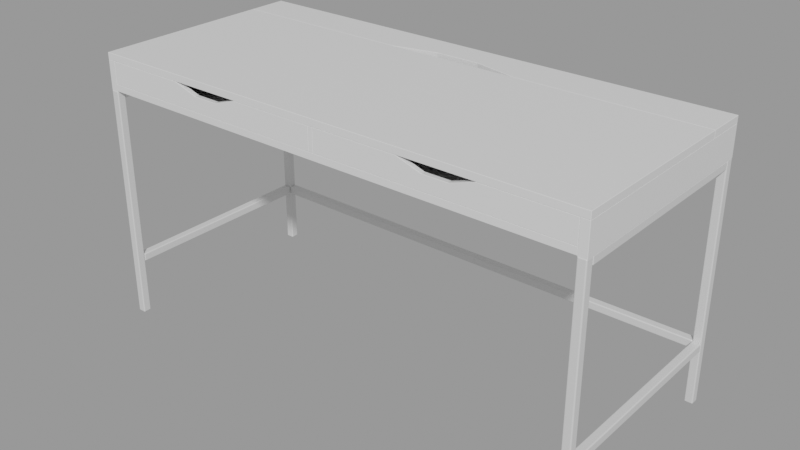 # Source: alex-office-desk_ec791f04-b5e9-46af-ae5b-69cdbeb07c07.blend  (saved by Blender 3.0.42; exported with 4.5.12 LTS)
import bpy
from mathutils import Matrix  # noqa: F401  (used for matrix-valued properties, if any)

bpy.ops.wm.read_factory_settings(use_empty=True)
scene = bpy.context.scene
scene.name = 'upload'

# ---- collections
col_alex_office_desk = bpy.data.collections.new('ALEX Office Desk'); scene.collection.children.link(col_alex_office_desk)

# ---- materials (node trees are filled in below, after node groups)
mat_plastic = bpy.data.materials.new('plastic')
mat_plastic.use_transparent_shadow = False
mat_metal_white = bpy.data.materials.new('Metal_white')
mat_metal_white.use_transparent_shadow = False

# ---- material node trees
mat_plastic.use_nodes = True; mat_plastic.node_tree.nodes.clear()
_N = mat_plastic.node_tree.nodes; _L = mat_plastic.node_tree.links
n0 = _N.new('ShaderNodeBsdfPrincipled'); n0.name = 'Principled BSDF'; n0.location = (10, 300)
n0.distribution = 'GGX'
n0.subsurface_method = 'RANDOM_WALK_SKIN'
n0.inputs[2].default_value = 0.3991
n0.inputs[3].default_value = 1.45
n0.inputs[13].default_value = 0.6376
n0.inputs[27].default_value = (0.0, 0.0, 0.0, 1.0)
n0.inputs[28].default_value = 1.0
n1 = _N.new('ShaderNodeOutputMaterial'); n1.name = 'Material Output'; n1.location = (300, 300)
_L.new(n0.outputs[0], n1.inputs[0])
n1.is_active_output = True
mat_metal_white.use_nodes = True; mat_metal_white.node_tree.nodes.clear()
_N = mat_metal_white.node_tree.nodes; _L = mat_metal_white.node_tree.links
n0 = _N.new('ShaderNodeBsdfPrincipled'); n0.name = 'Principled BSDF'; n0.location = (10, 300)
n0.distribution = 'GGX'
n0.subsurface_method = 'RANDOM_WALK_SKIN'
n0.inputs[1].default_value = 0.2018
n0.inputs[2].default_value = 0.5092
n0.inputs[3].default_value = 1.45
n0.inputs[27].default_value = (0.0, 0.0, 0.0, 1.0)
n0.inputs[28].default_value = 1.0
n1 = _N.new('ShaderNodeOutputMaterial'); n1.name = 'Material Output'; n1.location = (300, 300)
_L.new(n0.outputs[0], n1.inputs[0])
n1.is_active_output = True

# ---- meshes
me_cube_013 = bpy.data.meshes.new('Cube.013')
me_cube_013.from_pydata([(-0.6412, 0.2745, 0.6331), (-0.6412, 0.2869, 0.6331), (-0.6412, 0.2869, 0.6909), (-0.6412, 0.2745, 0.6909), (0.6362, 0.2869, 0.6331), (0.6362, 0.2745, 0.6331), (0.6362, 0.2745, 0.6909), (0.6362, 0.2869, 0.6909)], [], [(3, 0, 5, 6), (7, 4, 1, 2), (3, 6, 7, 2), (5, 0, 1, 4), (6, 5, 4, 7), (2, 1, 0, 3)])
_uv = me_cube_013.uv_layers.new(name='UVMap')
_uv.uv.foreach_set('vector', [0.625, 0.1238, 0.375, 0.1238, 0.375, 0.6262, 0.625, 0.6262, 0.625, 0.6238, 0.375, 0.6238, 0.125, 0.6238, 0.625, 0.1262, 0.875, 0.6262, 0.625, 0.6262, 0.625, 0.6238, 0.875, 0.6238, 0.375, 0.6262, 0.125, 0.6262, 0.125, 0.6238, 0.375, 0.6238, 0.625, 0.6262, 0.375, 0.6262, 0.375, 0.6238, 0.625, 0.6238, 0.625, 0.1262, 0.375, 0.1262, 0.375, 0.1238, 0.625, 0.1238])
me_cube_013.materials.append(mat_plastic)
me_cube_013.use_remesh_fix_poles = True
me_cube_013.use_remesh_preserve_attributes = False
me_cube_013.update()
me_cube_012 = bpy.data.meshes.new('Cube.012')
me_cube_012.from_pydata([(-0.6412, -0.2869, 0.6331), (-0.6412, -0.2744, 0.6331), (-0.6412, -0.2744, 0.6909), (-0.6412, -0.2869, 0.6909), (-0.008684, -0.2744, 0.6331), (-0.008684, -0.2869, 0.6331), (-0.008684, -0.2869, 0.6909), (-0.008684, -0.2744, 0.6909), (-0.4211, -0.2869, 0.6909), (-0.2287, -0.2869, 0.6909), (-0.357, -0.2869, 0.6704), (-0.2928, -0.2869, 0.6704), (-0.2287, -0.2744, 0.6909), (-0.4211, -0.2744, 0.6909), (-0.2928, -0.2744, 0.6704), (-0.357, -0.2744, 0.6704), (-0.2287, -0.2869, 0.6331), (-0.4211, -0.2869, 0.6331), (-0.2928, -0.2869, 0.6331), (-0.357, -0.2869, 0.6331), (-0.4211, -0.2744, 0.6331), (-0.2287, -0.2744, 0.6331), (-0.357, -0.2744, 0.6331), (-0.2928, -0.2744, 0.6331), (0.003733, -0.2869, 0.6331), (0.003733, -0.2744, 0.6331), (0.003733, -0.2744, 0.6909), (0.003733, -0.2869, 0.6909), (0.6362, -0.2744, 0.6331), (0.6362, -0.2869, 0.6331), (0.6362, -0.2869, 0.6909), (0.6362, -0.2744, 0.6909), (0.2237, -0.2869, 0.6909), (0.4162, -0.2869, 0.6909), (0.2879, -0.2869, 0.6704), (0.352, -0.2869, 0.6704), (0.4162, -0.2744, 0.6909), (0.2237, -0.2744, 0.6909), (0.352, -0.2744, 0.6704), (0.2879, -0.2744, 0.6704), (0.4162, -0.2869, 0.6331), (0.2237, -0.2869, 0.6331), (0.352, -0.2869, 0.6331), (0.2879, -0.2869, 0.6331), (0.2237, -0.2744, 0.6331), (0.4162, -0.2744, 0.6331), (0.2879, -0.2744, 0.6331), (0.352, -0.2744, 0.6331)], [], [(13, 20, 1, 2), (7, 4, 21, 12), (3, 0, 17, 8), (5, 16, 21, 4), (6, 5, 4, 7), (2, 1, 0, 3), (9, 16, 5, 6), (17, 0, 1, 20), (3, 8, 13, 2), (17, 20, 22, 19), (19, 22, 23, 18), (18, 23, 21, 16), (9, 12, 14, 11), (11, 14, 15, 10), (10, 15, 13, 8), (20, 13, 15, 22), (22, 15, 14, 23), (23, 14, 12, 21), (16, 9, 11, 18), (18, 11, 10, 19), (19, 10, 8, 17), (9, 6, 7, 12), (37, 44, 25, 26), (31, 28, 45, 36), (27, 24, 41, 32), (29, 40, 45, 28), (30, 29, 28, 31), (26, 25, 24, 27), (33, 40, 29, 30), (41, 24, 25, 44), (27, 32, 37, 26), (41, 44, 46, 43), (43, 46, 47, 42), (42, 47, 45, 40), (33, 36, 38, 35), (35, 38, 39, 34), (34, 39, 37, 32), (44, 37, 39, 46), (46, 39, 38, 47), (47, 38, 36, 45), (40, 33, 35, 42), (42, 35, 34, 43), (43, 34, 32, 41), (33, 30, 31, 36)])
_uv = me_cube_012.uv_layers.new(name='UVMap')
_uv.uv.foreach_set('vector', [0.625, 0.3303, 0.2275, 0.6238, 0.125, 0.6238, 0.625, 0.1262, 0.625, 0.6238, 0.375, 0.6238, 0.2725, 0.6238, 0.625, 0.4197, 0.625, 0.1238, 0.375, 0.1238, 0.375, 0.3299, 0.625, 0.3299, 0.375, 0.6262, 0.2725, 0.6262, 0.2725, 0.6238, 0.375, 0.6238, 0.625, 0.6262, 0.375, 0.6262, 0.375, 0.6238, 0.625, 0.6238, 0.625, 0.1262, 0.375, 0.1262, 0.375, 0.1238, 0.625, 0.1238, 0.625, 0.4201, 0.375, 0.4201, 0.375, 0.6262, 0.625, 0.6262, 0.2275, 0.6262, 0.125, 0.6262, 0.125, 0.6238, 0.2275, 0.6238, 0.875, 0.6262, 0.7725, 0.6262, 0.7725, 0.6238, 0.875, 0.6238, 0.2275, 0.6262, 0.2275, 0.6238, 0.2425, 0.6238, 0.2425, 0.6262, 0.2425, 0.6262, 0.2425, 0.6238, 0.2575, 0.6238, 0.2575, 0.6262, 0.2575, 0.6262, 0.2575, 0.6238, 0.2725, 0.6238, 0.2725, 0.6262, 0.7275, 0.6262, 0.7275, 0.6238, 0.7425, 0.6238, 0.7425, 0.6262, 0.7425, 0.6262, 0.7425, 0.6238, 0.7575, 0.6238, 0.7575, 0.6262, 0.7575, 0.6262, 0.7575, 0.6238, 0.7725, 0.6238, 0.7725, 0.6262, 0.2275, 0.6238, 0.625, 0.3303, 0.625, 0.3601, 0.2425, 0.6238, 0.2425, 0.6238, 0.625, 0.3601, 0.625, 0.3899, 0.2575, 0.6238, 0.2575, 0.6238, 0.625, 0.3899, 0.625, 0.4197, 0.2725, 0.6238, 0.375, 0.4201, 0.625, 0.4201, 0.625, 0.39, 0.375, 0.39, 0.375, 0.39, 0.625, 0.39, 0.625, 0.36, 0.375, 0.36, 0.375, 0.36, 0.625, 0.36, 0.625, 0.3299, 0.375, 0.3299, 0.7275, 0.6262, 0.625, 0.6262, 0.625, 0.6238, 0.7275, 0.6238, 0.625, 0.3303, 0.2275, 0.6238, 0.125, 0.6238, 0.625, 0.1262, 0.625, 0.6238, 0.375, 0.6238, 0.2725, 0.6238, 0.625, 0.4197, 0.625, 0.1238, 0.375, 0.1238, 0.375, 0.3299, 0.625, 0.3299, 0.375, 0.6262, 0.2725, 0.6262, 0.2725, 0.6238, 0.375, 0.6238, 0.625, 0.6262, 0.375, 0.6262, 0.375, 0.6238, 0.625, 0.6238, 0.625, 0.1262, 0.375, 0.1262, 0.375, 0.1238, 0.625, 0.1238, 0.625, 0.4201, 0.375, 0.4201, 0.375, 0.6262, 0.625, 0.6262, 0.2275, 0.6262, 0.125, 0.6262, 0.125, 0.6238, 0.2275, 0.6238, 0.875, 0.6262, 0.7725, 0.6262, 0.7725, 0.6238, 0.875, 0.6238, 0.2275, 0.6262, 0.2275, 0.6238, 0.2425, 0.6238, 0.2425, 0.6262, 0.2425, 0.6262, 0.2425, 0.6238, 0.2575, 0.6238, 0.2575, 0.6262, 0.2575, 0.6262, 0.2575, 0.6238, 0.2725, 0.6238, 0.2725, 0.6262, 0.7275, 0.6262, 0.7275, 0.6238, 0.7425, 0.6238, 0.7425, 0.6262, 0.7425, 0.6262, 0.7425, 0.6238, 0.7575, 0.6238, 0.7575, 0.6262, 0.7575, 0.6262, 0.7575, 0.6238, 0.7725, 0.6238, 0.7725, 0.6262, 0.2275, 0.6238, 0.625, 0.3303, 0.625, 0.3601, 0.2425, 0.6238, 0.2425, 0.6238, 0.625, 0.3601, 0.625, 0.3899, 0.2575, 0.6238, 0.2575, 0.6238, 0.625, 0.3899, 0.625, 0.4197, 0.2725, 0.6238, 0.375, 0.4201, 0.625, 0.4201, 0.625, 0.39, 0.375, 0.39, 0.375, 0.39, 0.625, 0.39, 0.625, 0.36, 0.375, 0.36, 0.375, 0.36, 0.625, 0.36, 0.625, 0.3299, 0.375, 0.3299, 0.7275, 0.6262, 0.625, 0.6262, 0.625, 0.6238, 0.7275, 0.6238])
me_cube_012.materials.append(mat_plastic)
me_cube_012.use_remesh_fix_poles = True
me_cube_012.use_remesh_preserve_attributes = False
me_cube_012.update()
me_cube_010 = bpy.data.meshes.new('Cube.010')
me_cube_010.from_pydata([(0.003733, -0.2869, 0.6331), (-0.008684, -0.2869, 0.6331), (-0.008684, -0.2869, 0.6909), (0.003733, -0.2869, 0.6909), (-0.008684, 0.1678, 0.6331), (0.003733, 0.1678, 0.6331), (0.003733, 0.1678, 0.6909), (-0.008684, 0.1678, 0.6909)], [], [(3, 0, 5, 6), (7, 4, 1, 2), (3, 6, 7, 2), (5, 0, 1, 4), (6, 5, 4, 7), (2, 1, 0, 3)])
_uv = me_cube_010.uv_layers.new(name='UVMap')
_uv.uv.foreach_set('vector', [0.625, 0.1238, 0.375, 0.1238, 0.375, 0.6262, 0.625, 0.6262, 0.625, 0.6238, 0.375, 0.6238, 0.125, 0.6238, 0.625, 0.1262, 0.875, 0.6262, 0.625, 0.6262, 0.625, 0.6238, 0.875, 0.6238, 0.375, 0.6262, 0.125, 0.6262, 0.125, 0.6238, 0.375, 0.6238, 0.625, 0.6262, 0.375, 0.6262, 0.375, 0.6238, 0.625, 0.6238, 0.625, 0.1262, 0.375, 0.1262, 0.375, 0.1238, 0.625, 0.1238])
me_cube_010.materials.append(mat_plastic)
me_cube_010.use_remesh_fix_poles = True
me_cube_010.use_remesh_preserve_attributes = False
me_cube_010.update()
me_cube_009 = bpy.data.meshes.new('Cube.009')
me_cube_009.from_pydata([(0.6577, 0.2869, 0.6909), (0.6577, 0.2869, 0.7089), (0.6577, 0.1816, 0.6909), (0.6577, 0.1816, 0.7089), (-0.6627, 0.2869, 0.7089), (-0.6627, 0.2869, 0.6909), (-0.6627, 0.1816, 0.6909), (-0.6627, 0.1816, 0.7089), (-0.1785, 0.1816, 0.6909), (0.1735, 0.1816, 0.6909), (-0.06114, 0.2084, 0.6909), (0.05619, 0.2084, 0.6909), (0.1735, 0.1816, 0.7089), (-0.1785, 0.1816, 0.7089), (0.05619, 0.2084, 0.7089), (-0.06114, 0.2084, 0.7089), (-0.1785, 0.2869, 0.6909), (0.1735, 0.2869, 0.6909), (-0.06114, 0.2869, 0.6909), (0.05619, 0.2869, 0.6909), (0.1735, 0.2869, 0.7089), (-0.1785, 0.2869, 0.7089), (0.05619, 0.2869, 0.7089), (-0.06114, 0.2869, 0.7089)], [], [(2, 9, 17, 0), (0, 1, 3, 2), (5, 6, 7, 4), (3, 12, 9, 2), (16, 5, 4, 21), (0, 17, 20, 1), (21, 4, 7, 13), (1, 20, 12, 3), (13, 7, 6, 8), (21, 23, 18, 16), (23, 22, 19, 18), (22, 20, 17, 19), (13, 15, 23, 21), (15, 14, 22, 23), (14, 12, 20, 22), (16, 18, 10, 8), (18, 19, 11, 10), (19, 17, 9, 11), (8, 10, 15, 13), (10, 11, 14, 15), (11, 9, 12, 14), (8, 6, 5, 16)])
_uv = me_cube_009.uv_layers.new(name='UVMap')
_uv.uv.foreach_set('vector', [0.375, 0.5, 0.375, 0.5, 0.125, 0.5, 0.125, 0.5, 0.125, 0.5, 0.875, 0.5, 0.625, 0.5, 0.375, 0.5, 0.375, 0.25, 0.375, 0.5, 0.625, 0.5, 0.625, 0.25, 0.625, 0.5, 0.625, 0.5, 0.375, 0.5, 0.375, 0.5, 0.375, 0.25, 0.375, 0.25, 0.625, 0.25, 0.625, 0.25, 0.375, 0.25, 0.375, 0.25, 0.625, 0.25, 0.625, 0.25, 0.875, 0.5, 0.875, 0.5, 0.625, 0.5, 0.625, 0.5, 0.875, 0.5, 0.875, 0.5, 0.625, 0.5, 0.625, 0.5, 0.625, 0.5, 0.625, 0.5, 0.375, 0.5, 0.375, 0.5, 0.625, 0.25, 0.625, 0.25, 0.375, 0.25, 0.375, 0.25, 0.625, 0.25, 0.625, 0.25, 0.375, 0.25, 0.375, 0.25, 0.625, 0.25, 0.625, 0.25, 0.375, 0.25, 0.375, 0.25, 0.625, 0.5, 0.625, 0.5, 0.875, 0.5, 0.875, 0.5, 0.625, 0.5, 0.625, 0.5, 0.875, 0.5, 0.875, 0.5, 0.625, 0.5, 0.625, 0.5, 0.875, 0.5, 0.875, 0.5, 0.125, 0.5, 0.125, 0.5, 0.375, 0.5, 0.375, 0.5, 0.125, 0.5, 0.125, 0.5, 0.375, 0.5, 0.375, 0.5, 0.125, 0.5, 0.125, 0.5, 0.375, 0.5, 0.375, 0.5, 0.375, 0.5, 0.375, 0.5, 0.625, 0.5, 0.625, 0.5, 0.375, 0.5, 0.375, 0.5, 0.625, 0.5, 0.625, 0.5, 0.375, 0.5, 0.375, 0.5, 0.625, 0.5, 0.625, 0.5, 0.375, 0.5, 0.375, 0.5, 0.125, 0.5, 0.125, 0.5])
me_cube_009.materials.append(mat_plastic)
me_cube_009.use_remesh_fix_poles = True
me_cube_009.use_remesh_preserve_attributes = False
me_cube_009.update()
me_cube_007 = bpy.data.meshes.new('Cube.007')
me_cube_007.from_pydata([(0.6577, 0.1816, 0.6909), (0.6577, 0.1816, 0.7089), (0.6577, -0.2869, 0.6909), (0.6577, -0.2869, 0.7089), (-0.6627, 0.1816, 0.7089), (-0.6627, 0.1816, 0.6909), (-0.6627, -0.2869, 0.6909), (-0.6627, -0.2869, 0.7089)], [], [(3, 7, 6, 2), (0, 1, 3, 2), (5, 6, 7, 4), (2, 6, 5, 0), (1, 4, 7, 3), (0, 5, 4, 1)])
_uv = me_cube_007.uv_layers.new(name='UVMap')
_uv.uv.foreach_set('vector', [0.625, 0.5, 0.625, 0.5, 0.375, 0.5, 0.375, 0.5, 0.125, 0.5, 0.875, 0.5, 0.625, 0.5, 0.375, 0.5, 0.375, 0.25, 0.375, 0.5, 0.625, 0.5, 0.625, 0.25, 0.375, 0.5, 0.375, 0.5, 0.125, 0.5, 0.125, 0.5, 0.875, 0.5, 0.875, 0.5, 0.625, 0.5, 0.625, 0.5, 0.375, 0.25, 0.375, 0.25, 0.625, 0.25, 0.625, 0.25])
me_cube_007.materials.append(mat_plastic)
me_cube_007.use_remesh_fix_poles = True
me_cube_007.use_remesh_preserve_attributes = False
me_cube_007.update()
me_cube_006 = bpy.data.meshes.new('Cube.006')
me_cube_006.from_pydata([(-0.6412, 0.2869, 0.6131), (-0.6412, 0.2869, 0.6909), (-0.6627, 0.2869, 0.6131), (-0.6627, 0.2869, 0.6909), (-0.6412, -0.2869, 0.6131), (-0.6412, -0.2869, 0.6909), (-0.6627, -0.2869, 0.6131), (-0.6627, -0.2869, 0.6909), (0.6577, 0.2869, 0.6131), (0.6577, 0.2869, 0.6909), (0.6362, 0.2869, 0.6131), (0.6362, 0.2869, 0.6909), (0.6577, -0.2869, 0.6131), (0.6577, -0.2869, 0.6909), (0.6362, -0.2869, 0.6131), (0.6362, -0.2869, 0.6909)], [], [(0, 2, 3, 1), (2, 6, 7, 3), (6, 4, 5, 7), (4, 0, 1, 5), (2, 0, 4, 6), (7, 5, 1, 3), (8, 10, 11, 9), (10, 14, 15, 11), (14, 12, 13, 15), (12, 8, 9, 13), (10, 8, 12, 14), (15, 13, 9, 11)])
_uv = me_cube_006.uv_layers.new(name='UVMap')
_uv.uv.foreach_set('vector', [0.375, 0.0, 0.375, 0.25, 0.625, 0.25, 0.625, 0.0, 0.375, 0.25, 0.375, 0.5, 0.625, 0.5, 0.625, 0.25, 0.375, 0.5, 0.375, 0.75, 0.625, 0.75, 0.625, 0.5, 0.375, 0.75, 0.375, 1.0, 0.625, 1.0, 0.625, 0.75, 0.125, 0.5, 0.125, 0.75, 0.375, 0.75, 0.375, 0.5, 0.625, 0.5, 0.625, 0.75, 0.875, 0.75, 0.875, 0.5, 0.375, 0.0, 0.375, 0.25, 0.625, 0.25, 0.625, 0.0, 0.375, 0.25, 0.375, 0.5, 0.625, 0.5, 0.625, 0.25, 0.375, 0.5, 0.375, 0.75, 0.625, 0.75, 0.625, 0.5, 0.375, 0.75, 0.375, 1.0, 0.625, 1.0, 0.625, 0.75, 0.125, 0.5, 0.125, 0.75, 0.375, 0.75, 0.375, 0.5, 0.625, 0.5, 0.625, 0.75, 0.875, 0.75, 0.875, 0.5])
me_cube_006.materials.append(mat_plastic)
me_cube_006.use_remesh_fix_poles = True
me_cube_006.use_remesh_preserve_attributes = False
me_cube_006.update()
me_cube_004 = bpy.data.meshes.new('Cube.004')
me_cube_004.from_pydata([(-0.6412, 0.2875, 0.1427), (0.6362, 0.2875, 0.1427), (-0.6412, 0.266, 0.1427), (0.6362, 0.266, 0.1427), (-0.6412, 0.2875, 0.1642), (0.6362, 0.2875, 0.1642), (-0.6412, 0.266, 0.1642), (0.6362, 0.266, 0.1642), (0.6362, -0.2879, 0.6151), (0.6362, -0.2879, -0.002604), (0.6577, -0.2879, 0.6151), (0.6577, -0.2879, -0.002604), (0.6362, -0.2664, 0.6151), (0.6362, -0.2664, -0.002604), (0.6577, -0.2664, 0.6151), (0.6577, -0.2664, -0.002604), (0.6362, 0.2657, 0.6151), (0.6362, 0.2657, -0.002605), (0.6577, 0.2657, 0.6151), (0.6577, 0.2657, -0.002605), (0.6362, 0.2872, 0.6151), (0.6362, 0.2872, -0.002605), (0.6577, 0.2872, 0.6151), (0.6577, 0.2872, -0.002605), (-0.6627, -0.2879, 0.6151), (-0.6627, -0.2879, -0.002604), (-0.6412, -0.2879, 0.6151), (-0.6412, -0.2879, -0.002604), (-0.6627, -0.2664, 0.6151), (-0.6627, -0.2664, -0.002604), (-0.6412, -0.2664, 0.6151), (-0.6412, -0.2664, -0.002604), (-0.6627, 0.2657, 0.6151), (-0.6627, 0.2657, -0.002604), (-0.6412, 0.2657, 0.6151), (-0.6412, 0.2657, -0.002604), (-0.6627, 0.2872, 0.6151), (-0.6627, 0.2872, -0.002604), (-0.6412, 0.2872, 0.6151), (-0.6412, 0.2872, -0.002604), (0.6362, -0.2664, 0.1427), (0.6362, 0.2657, 0.1427), (0.6577, -0.2664, 0.1427), (0.6577, 0.2657, 0.1427), (0.6362, -0.2664, 0.1642), (0.6362, 0.2657, 0.1642), (0.6577, -0.2664, 0.1642), (0.6577, 0.2657, 0.1642), (0.6362, -0.2664, 0.5929), (0.6362, 0.2657, 0.5929), (0.6577, -0.2664, 0.5929), (0.6577, 0.2657, 0.5929), (0.6362, -0.2664, 0.6144), (0.6362, 0.2657, 0.6144), (0.6577, -0.2664, 0.6144), (0.6577, 0.2657, 0.6144), (-0.6627, -0.2664, 0.1427), (-0.6627, 0.2657, 0.1427), (-0.6412, -0.2664, 0.1427), (-0.6412, 0.2657, 0.1427), (-0.6627, -0.2664, 0.1642), (-0.6627, 0.2657, 0.1642), (-0.6412, -0.2664, 0.1642), (-0.6412, 0.2657, 0.1642), (-0.6627, -0.2664, 0.5929), (-0.6627, 0.2657, 0.5929), (-0.6412, -0.2664, 0.5929), (-0.6412, 0.2657, 0.5929), (-0.6627, -0.2664, 0.6144), (-0.6627, 0.2657, 0.6144), (-0.6412, -0.2664, 0.6144), (-0.6412, 0.2657, 0.6144)], [], [(0, 1, 3, 2), (2, 3, 7, 6), (6, 7, 5, 4), (4, 5, 1, 0), (2, 6, 4, 0), (7, 3, 1, 5), (8, 9, 11, 10), (10, 11, 15, 14), (14, 15, 13, 12), (12, 13, 9, 8), (10, 14, 12, 8), (15, 11, 9, 13), (16, 17, 19, 18), (18, 19, 23, 22), (22, 23, 21, 20), (20, 21, 17, 16), (18, 22, 20, 16), (23, 19, 17, 21), (24, 25, 27, 26), (26, 27, 31, 30), (30, 31, 29, 28), (28, 29, 25, 24), (26, 30, 28, 24), (31, 27, 25, 29), (32, 33, 35, 34), (34, 35, 39, 38), (38, 39, 37, 36), (36, 37, 33, 32), (34, 38, 36, 32), (39, 35, 33, 37), (40, 41, 43, 42), (42, 43, 47, 46), (46, 47, 45, 44), (44, 45, 41, 40), (42, 46, 44, 40), (47, 43, 41, 45), (48, 49, 51, 50), (50, 51, 55, 54), (54, 55, 53, 52), (52, 53, 49, 48), (50, 54, 52, 48), (55, 51, 49, 53), (56, 57, 59, 58), (58, 59, 63, 62), (62, 63, 61, 60), (60, 61, 57, 56), (58, 62, 60, 56), (63, 59, 57, 61), (64, 65, 67, 66), (66, 67, 71, 70), (70, 71, 69, 68), (68, 69, 65, 64), (66, 70, 68, 64), (71, 67, 65, 69)])
_uv = me_cube_004.uv_layers.new(name='UVMap')
_uv.uv.foreach_set('vector', [0.375, 0.0, 0.625, 0.0, 0.625, 0.25, 0.375, 0.25, 0.375, 0.25, 0.625, 0.25, 0.625, 0.5, 0.375, 0.5, 0.375, 0.5, 0.625, 0.5, 0.625, 0.75, 0.375, 0.75, 0.375, 0.75, 0.625, 0.75, 0.625, 1.0, 0.375, 1.0, 0.125, 0.5, 0.375, 0.5, 0.375, 0.75, 0.125, 0.75, 0.625, 0.5, 0.875, 0.5, 0.875, 0.75, 0.625, 0.75, 0.375, 0.0, 0.625, 0.0, 0.625, 0.25, 0.375, 0.25, 0.375, 0.25, 0.625, 0.25, 0.625, 0.5, 0.375, 0.5, 0.375, 0.5, 0.625, 0.5, 0.625, 0.75, 0.375, 0.75, 0.375, 0.75, 0.625, 0.75, 0.625, 1.0, 0.375, 1.0, 0.125, 0.5, 0.375, 0.5, 0.375, 0.75, 0.125, 0.75, 0.625, 0.5, 0.875, 0.5, 0.875, 0.75, 0.625, 0.75, 0.375, 0.0, 0.625, 0.0, 0.625, 0.25, 0.375, 0.25, 0.375, 0.25, 0.625, 0.25, 0.625, 0.5, 0.375, 0.5, 0.375, 0.5, 0.625, 0.5, 0.625, 0.75, 0.375, 0.75, 0.375, 0.75, 0.625, 0.75, 0.625, 1.0, 0.375, 1.0, 0.125, 0.5, 0.375, 0.5, 0.375, 0.75, 0.125, 0.75, 0.625, 0.5, 0.875, 0.5, 0.875, 0.75, 0.625, 0.75, 0.375, 0.0, 0.625, 0.0, 0.625, 0.25, 0.375, 0.25, 0.375, 0.25, 0.625, 0.25, 0.625, 0.5, 0.375, 0.5, 0.375, 0.5, 0.625, 0.5, 0.625, 0.75, 0.375, 0.75, 0.375, 0.75, 0.625, 0.75, 0.625, 1.0, 0.375, 1.0, 0.125, 0.5, 0.375, 0.5, 0.375, 0.75, 0.125, 0.75, 0.625, 0.5, 0.875, 0.5, 0.875, 0.75, 0.625, 0.75, 0.375, 0.0, 0.625, 0.0, 0.625, 0.25, 0.375, 0.25, 0.375, 0.25, 0.625, 0.25, 0.625, 0.5, 0.375, 0.5, 0.375, 0.5, 0.625, 0.5, 0.625, 0.75, 0.375, 0.75, 0.375, 0.75, 0.625, 0.75, 0.625, 1.0, 0.375, 1.0, 0.125, 0.5, 0.375, 0.5, 0.375, 0.75, 0.125, 0.75, 0.625, 0.5, 0.875, 0.5, 0.875, 0.75, 0.625, 0.75, 0.375, 0.0, 0.625, 0.0, 0.625, 0.25, 0.375, 0.25, 0.375, 0.25, 0.625, 0.25, 0.625, 0.5, 0.375, 0.5, 0.375, 0.5, 0.625, 0.5, 0.625, 0.75, 0.375, 0.75, 0.375, 0.75, 0.625, 0.75, 0.625, 1.0, 0.375, 1.0, 0.125, 0.5, 0.375, 0.5, 0.375, 0.75, 0.125, 0.75, 0.625, 0.5, 0.875, 0.5, 0.875, 0.75, 0.625, 0.75, 0.375, 0.0, 0.625, 0.0, 0.625, 0.25, 0.375, 0.25, 0.375, 0.25, 0.625, 0.25, 0.625, 0.5, 0.375, 0.5, 0.375, 0.5, 0.625, 0.5, 0.625, 0.75, 0.375, 0.75, 0.375, 0.75, 0.625, 0.75, 0.625, 1.0, 0.375, 1.0, 0.125, 0.5, 0.375, 0.5, 0.375, 0.75, 0.125, 0.75, 0.625, 0.5, 0.875, 0.5, 0.875, 0.75, 0.625, 0.75, 0.375, 0.0, 0.625, 0.0, 0.625, 0.25, 0.375, 0.25, 0.375, 0.25, 0.625, 0.25, 0.625, 0.5, 0.375, 0.5, 0.375, 0.5, 0.625, 0.5, 0.625, 0.75, 0.375, 0.75, 0.375, 0.75, 0.625, 0.75, 0.625, 1.0, 0.375, 1.0, 0.125, 0.5, 0.375, 0.5, 0.375, 0.75, 0.125, 0.75, 0.625, 0.5, 0.875, 0.5, 0.875, 0.75, 0.625, 0.75, 0.375, 0.0, 0.625, 0.0, 0.625, 0.25, 0.375, 0.25, 0.375, 0.25, 0.625, 0.25, 0.625, 0.5, 0.375, 0.5, 0.375, 0.5, 0.625, 0.5, 0.625, 0.75, 0.375, 0.75, 0.375, 0.75, 0.625, 0.75, 0.625, 1.0, 0.375, 1.0, 0.125, 0.5, 0.375, 0.5, 0.375, 0.75, 0.125, 0.75, 0.625, 0.5, 0.875, 0.5, 0.875, 0.75, 0.625, 0.75])
me_cube_004.materials.append(mat_metal_white)
me_cube_004.use_remesh_fix_poles = True
me_cube_004.use_remesh_preserve_attributes = False
me_cube_004.update()
me_cube_015 = bpy.data.meshes.new('Cube.015')
me_cube_015.from_pydata([(-0.6412, 0.1678, 0.6331), (-0.6412, 0.1802, 0.6331), (-0.6412, 0.1802, 0.6909), (-0.6412, 0.1678, 0.6909), (0.6362, 0.1802, 0.6331), (0.6362, 0.1678, 0.6331), (0.6362, 0.1678, 0.6909), (0.6362, 0.1802, 0.6909)], [], [(3, 0, 5, 6), (7, 4, 1, 2), (3, 6, 7, 2), (5, 0, 1, 4), (6, 5, 4, 7), (2, 1, 0, 3)])
_uv = me_cube_015.uv_layers.new(name='UVMap')
_uv.uv.foreach_set('vector', [0.625, 0.1238, 0.375, 0.1238, 0.375, 0.6262, 0.625, 0.6262, 0.625, 0.6238, 0.375, 0.6238, 0.125, 0.6238, 0.625, 0.1262, 0.875, 0.6262, 0.625, 0.6262, 0.625, 0.6238, 0.875, 0.6238, 0.375, 0.6262, 0.125, 0.6262, 0.125, 0.6238, 0.375, 0.6238, 0.625, 0.6262, 0.375, 0.6262, 0.375, 0.6238, 0.625, 0.6238, 0.625, 0.1262, 0.375, 0.1262, 0.375, 0.1238, 0.625, 0.1238])
me_cube_015.materials.append(mat_plastic)
me_cube_015.use_remesh_fix_poles = True
me_cube_015.use_remesh_preserve_attributes = False
me_cube_015.update()
me_cube_014 = bpy.data.meshes.new('Cube.014')
me_cube_014.from_pydata([(0.6366, 0.2869, 0.6151), (0.6366, 0.2869, 0.6331), (0.6366, -0.2869, 0.6151), (0.6366, -0.2869, 0.6331), (-0.6424, 0.2869, 0.6331), (-0.6424, 0.2869, 0.6151), (-0.6424, -0.2869, 0.6151), (-0.6424, -0.2869, 0.6331)], [], [(3, 7, 6, 2), (0, 1, 3, 2), (5, 6, 7, 4), (2, 6, 5, 0), (1, 4, 7, 3), (0, 5, 4, 1)])
_uv = me_cube_014.uv_layers.new(name='UVMap')
_uv.uv.foreach_set('vector', [0.625, 0.5, 0.625, 0.5, 0.375, 0.5, 0.375, 0.5, 0.125, 0.5, 0.875, 0.5, 0.625, 0.5, 0.375, 0.5, 0.375, 0.25, 0.375, 0.5, 0.625, 0.5, 0.625, 0.25, 0.375, 0.5, 0.375, 0.5, 0.125, 0.5, 0.125, 0.5, 0.875, 0.5, 0.875, 0.5, 0.625, 0.5, 0.625, 0.5, 0.375, 0.25, 0.375, 0.25, 0.625, 0.25, 0.625, 0.25])
me_cube_014.materials.append(mat_plastic)
me_cube_014.use_remesh_fix_poles = True
me_cube_014.use_remesh_preserve_attributes = False
me_cube_014.update()

# ---- objects
ob_cube_012 = bpy.data.objects.new('Cube.012', me_cube_013)
ob_cube_011 = bpy.data.objects.new('Cube.011', me_cube_012)
ob_cube_009 = bpy.data.objects.new('Cube.009', me_cube_010)
ob_cube_008 = bpy.data.objects.new('Cube.008', me_cube_009)
ob_cube_006 = bpy.data.objects.new('Cube.006', me_cube_007)
ob_cube_005 = bpy.data.objects.new('Cube.005', me_cube_006)
ob_cube_003 = bpy.data.objects.new('Cube.003', me_cube_004)
ob_cube_002 = bpy.data.objects.new('Cube.002', me_cube_015)
ob_cube_001 = bpy.data.objects.new('Cube.001', me_cube_014)
ob_alex_office_desk = bpy.data.objects.new('ALEX Office Desk', None)

# ---- transforms, parenting, visibility, modifiers, constraints
ob_cube_012.parent = ob_alex_office_desk
ob_cube_012.location = (0.0, 0.0, 0.0)
ob_cube_011.parent = ob_alex_office_desk
ob_cube_011.location = (0.0, 0.0, 0.0)
_m = ob_cube_011.modifiers.new('Bevel', 'BEVEL')
_m.width = 0.001
_m.width_pct = 0.001
_m.segments = 5
ob_cube_009.parent = ob_alex_office_desk
ob_cube_009.location = (0.0, 0.0, 0.0)
_m = ob_cube_009.modifiers.new('Bevel', 'BEVEL')
_m.width = 0.001
_m.width_pct = 0.001
_m.segments = 5
ob_cube_008.parent = ob_alex_office_desk
ob_cube_008.location = (0.0, 0.0, 0.0)
_m = ob_cube_008.modifiers.new('Bevel', 'BEVEL')
_m.width = 0.001
_m.width_pct = 0.001
_m.segments = 5
ob_cube_006.parent = ob_alex_office_desk
ob_cube_006.location = (0.0, 0.0, 0.0)
_m = ob_cube_006.modifiers.new('Bevel', 'BEVEL')
_m.width = 0.001
_m.width_pct = 0.001
_m.segments = 5
ob_cube_005.parent = ob_alex_office_desk
ob_cube_005.location = (0.0, 0.0, 0.0)
_m = ob_cube_005.modifiers.new('Bevel', 'BEVEL')
_m.width = 0.001
_m.width_pct = 0.001
_m.segments = 5
ob_cube_003.parent = ob_alex_office_desk
ob_cube_003.location = (0.0, 0.0, 0.0)
_m = ob_cube_003.modifiers.new('Bevel', 'BEVEL')
_m.width = 0.003
_m.width_pct = 0.003
_m.segments = 5
ob_cube_002.parent = ob_alex_office_desk
ob_cube_002.location = (0.0, 0.0, 0.0)
_m = ob_cube_002.modifiers.new('Bevel', 'BEVEL')
_m.width = 0.001
_m.width_pct = 0.001
_m.segments = 5
ob_cube_001.parent = ob_alex_office_desk
ob_cube_001.location = (0.0, 0.0, 0.0)
_m = ob_cube_001.modifiers.new('Bevel', 'BEVEL')
_m.width = 0.001
_m.width_pct = 0.001
_m.segments = 5
ob_alex_office_desk.location = (0.0, 0.0, 0.0)
ob_alex_office_desk.empty_display_type = 'ARROWS'

# ---- collection membership
scene.collection.objects.link(ob_cube_012)
scene.collection.objects.link(ob_cube_011)
scene.collection.objects.link(ob_cube_009)
scene.collection.objects.link(ob_cube_008)
scene.collection.objects.link(ob_cube_006)
scene.collection.objects.link(ob_cube_005)
scene.collection.objects.link(ob_cube_003)
scene.collection.objects.link(ob_cube_002)
scene.collection.objects.link(ob_cube_001)
scene.collection.objects.link(ob_alex_office_desk)
col_alex_office_desk.objects.link(ob_cube_012)
col_alex_office_desk.objects.link(ob_cube_011)
col_alex_office_desk.objects.link(ob_cube_009)
col_alex_office_desk.objects.link(ob_cube_008)
col_alex_office_desk.objects.link(ob_cube_006)
col_alex_office_desk.objects.link(ob_cube_005)
col_alex_office_desk.objects.link(ob_cube_003)
col_alex_office_desk.objects.link(ob_cube_002)
col_alex_office_desk.objects.link(ob_cube_001)
col_alex_office_desk.objects.link(ob_alex_office_desk)

# ---- scene / render settings (as saved in the file)
scene.frame_start = 1; scene.frame_end = 250; scene.frame_set(1)
scene.render.engine = 'BLENDER_EEVEE_NEXT'
scene.render.image_settings.exr_codec = 'NONE'
scene.render.simplify_subdivision_render = 0
scene.render.simplify_child_particles_render = 0.0
scene.cycles.sampling_pattern = 'TABULATED_SOBOL'
scene.cycles.use_light_tree = False
scene.view_settings.view_transform = 'Filmic'
bpy.context.view_layer.update()

# ---- added for rendering (the .blend has no active camera and no usable light): camera, sun + grey world if the file has none
cam_auto = bpy.data.cameras.new('AutoCamera')
cam_auto.lens = 50.0
cam_auto.sensor_width = 36.0
cam_auto.clip_end = 1000.0
ob_auto_camera = bpy.data.objects.new('AutoCamera', cam_auto)
scene.collection.objects.link(ob_auto_camera)
ob_auto_camera.location = (1.48392, -1.7839, 1.54226)
ob_auto_camera.rotation_euler = (1.09748, -7.21219e-08, 0.694738)
scene.camera = ob_auto_camera
light_auto_sun = bpy.data.lights.new('AutoSun', 'SUN')
light_auto_sun.energy = 3.0
light_auto_sun.angle = 0.0523599
ob_auto_sun = bpy.data.objects.new('AutoSun', light_auto_sun)
scene.collection.objects.link(ob_auto_sun)
ob_auto_sun.rotation_euler = (0.872665, 0.174533, 0.523599)
if scene.world is None:
    world_auto = bpy.data.worlds.new('AutoWorld')
    world_auto.color = (0.3, 0.3, 0.3)
    scene.world = world_auto
bpy.context.view_layer.update()
